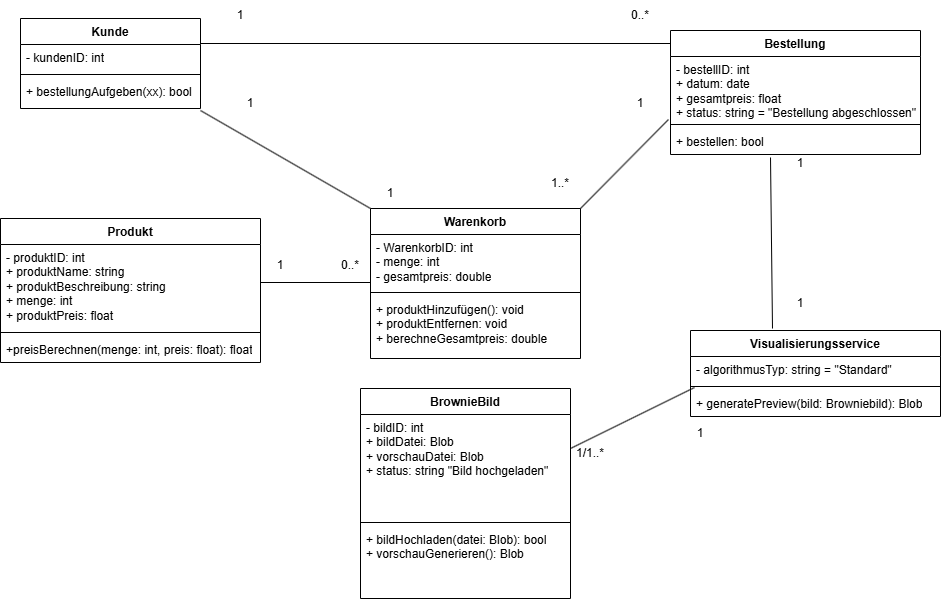

The diagram above was exported from draw.io. Its source (the exported page's mxGraphModel, read from the mxfile embedded in the PNG):
<mxGraphModel dx="1224" dy="1102" grid="1" gridSize="10" guides="1" tooltips="1" connect="1" arrows="1" fold="1" page="1" pageScale="1" pageWidth="1169" pageHeight="1654" background="light-dark(#FFFFFF,#0000FF)" math="0" shadow="0">
  <root>
    <mxCell id="0" />
    <mxCell id="1" parent="0" />
    <mxCell id="Zg7mXRpKknh-xwTEBLr--1" value="Kunde" style="swimlane;fontStyle=1;align=center;verticalAlign=top;childLayout=stackLayout;horizontal=1;startSize=26;horizontalStack=0;resizeParent=1;resizeParentMax=0;resizeLast=0;collapsible=1;marginBottom=0;whiteSpace=wrap;html=1;" vertex="1" parent="1">
      <mxGeometry x="50" y="310" width="180" height="90" as="geometry" />
    </mxCell>
    <mxCell id="Zg7mXRpKknh-xwTEBLr--2" value="- kundenID: int" style="text;strokeColor=none;fillColor=none;align=left;verticalAlign=top;spacingLeft=4;spacingRight=4;overflow=hidden;rotatable=0;points=[[0,0.5],[1,0.5]];portConstraint=eastwest;whiteSpace=wrap;html=1;" vertex="1" parent="Zg7mXRpKknh-xwTEBLr--1">
      <mxGeometry y="26" width="180" height="26" as="geometry" />
    </mxCell>
    <mxCell id="Zg7mXRpKknh-xwTEBLr--3" value="" style="line;strokeWidth=1;fillColor=none;align=left;verticalAlign=middle;spacingTop=-1;spacingLeft=3;spacingRight=3;rotatable=0;labelPosition=right;points=[];portConstraint=eastwest;strokeColor=inherit;" vertex="1" parent="Zg7mXRpKknh-xwTEBLr--1">
      <mxGeometry y="52" width="180" height="8" as="geometry" />
    </mxCell>
    <mxCell id="Zg7mXRpKknh-xwTEBLr--4" value="+ bestellungAufgeben(xx): bool" style="text;strokeColor=none;fillColor=none;align=left;verticalAlign=top;spacingLeft=4;spacingRight=4;overflow=hidden;rotatable=0;points=[[0,0.5],[1,0.5]];portConstraint=eastwest;whiteSpace=wrap;html=1;" vertex="1" parent="Zg7mXRpKknh-xwTEBLr--1">
      <mxGeometry y="60" width="180" height="30" as="geometry" />
    </mxCell>
    <mxCell id="Zg7mXRpKknh-xwTEBLr--5" value="Produkt" style="swimlane;fontStyle=1;align=center;verticalAlign=top;childLayout=stackLayout;horizontal=1;startSize=26;horizontalStack=0;resizeParent=1;resizeParentMax=0;resizeLast=0;collapsible=1;marginBottom=0;whiteSpace=wrap;html=1;" vertex="1" parent="1">
      <mxGeometry x="30" y="510" width="260" height="144" as="geometry" />
    </mxCell>
    <mxCell id="Zg7mXRpKknh-xwTEBLr--6" value="- produktID: int&lt;div&gt;+ produktName: string&lt;/div&gt;&lt;div&gt;+ produktBeschreibung: string&lt;/div&gt;&lt;div&gt;+ menge: int&lt;/div&gt;&lt;div&gt;+ produktPreis: float&lt;/div&gt;" style="text;strokeColor=none;fillColor=none;align=left;verticalAlign=top;spacingLeft=4;spacingRight=4;overflow=hidden;rotatable=0;points=[[0,0.5],[1,0.5]];portConstraint=eastwest;whiteSpace=wrap;html=1;" vertex="1" parent="Zg7mXRpKknh-xwTEBLr--5">
      <mxGeometry y="26" width="260" height="84" as="geometry" />
    </mxCell>
    <mxCell id="Zg7mXRpKknh-xwTEBLr--7" value="" style="line;strokeWidth=1;fillColor=none;align=left;verticalAlign=middle;spacingTop=-1;spacingLeft=3;spacingRight=3;rotatable=0;labelPosition=right;points=[];portConstraint=eastwest;strokeColor=inherit;" vertex="1" parent="Zg7mXRpKknh-xwTEBLr--5">
      <mxGeometry y="110" width="260" height="8" as="geometry" />
    </mxCell>
    <mxCell id="Zg7mXRpKknh-xwTEBLr--8" value="+preisBerechnen(menge: int, preis: float): float" style="text;strokeColor=none;fillColor=none;align=left;verticalAlign=top;spacingLeft=4;spacingRight=4;overflow=hidden;rotatable=0;points=[[0,0.5],[1,0.5]];portConstraint=eastwest;whiteSpace=wrap;html=1;" vertex="1" parent="Zg7mXRpKknh-xwTEBLr--5">
      <mxGeometry y="118" width="260" height="26" as="geometry" />
    </mxCell>
    <mxCell id="Zg7mXRpKknh-xwTEBLr--9" value="Bestellung" style="swimlane;fontStyle=1;align=center;verticalAlign=top;childLayout=stackLayout;horizontal=1;startSize=26;horizontalStack=0;resizeParent=1;resizeParentMax=0;resizeLast=0;collapsible=1;marginBottom=0;whiteSpace=wrap;html=1;" vertex="1" parent="1">
      <mxGeometry x="700" y="322" width="250" height="124" as="geometry" />
    </mxCell>
    <mxCell id="Zg7mXRpKknh-xwTEBLr--10" value="- bestellID: int&lt;div&gt;+ datum: date&lt;/div&gt;&lt;div&gt;+ gesamtpreis: float&lt;/div&gt;&lt;div&gt;+ status: string = &quot;Bestellung abgeschlossen&quot;&lt;/div&gt;" style="text;strokeColor=none;fillColor=none;align=left;verticalAlign=top;spacingLeft=4;spacingRight=4;overflow=hidden;rotatable=0;points=[[0,0.5],[1,0.5]];portConstraint=eastwest;whiteSpace=wrap;html=1;" vertex="1" parent="Zg7mXRpKknh-xwTEBLr--9">
      <mxGeometry y="26" width="250" height="64" as="geometry" />
    </mxCell>
    <mxCell id="Zg7mXRpKknh-xwTEBLr--11" value="" style="line;strokeWidth=1;fillColor=none;align=left;verticalAlign=middle;spacingTop=-1;spacingLeft=3;spacingRight=3;rotatable=0;labelPosition=right;points=[];portConstraint=eastwest;strokeColor=inherit;" vertex="1" parent="Zg7mXRpKknh-xwTEBLr--9">
      <mxGeometry y="90" width="250" height="8" as="geometry" />
    </mxCell>
    <mxCell id="Zg7mXRpKknh-xwTEBLr--12" value="+ bestellen: bool" style="text;strokeColor=none;fillColor=none;align=left;verticalAlign=top;spacingLeft=4;spacingRight=4;overflow=hidden;rotatable=0;points=[[0,0.5],[1,0.5]];portConstraint=eastwest;whiteSpace=wrap;html=1;" vertex="1" parent="Zg7mXRpKknh-xwTEBLr--9">
      <mxGeometry y="98" width="250" height="26" as="geometry" />
    </mxCell>
    <mxCell id="Zg7mXRpKknh-xwTEBLr--13" value="Warenkorb" style="swimlane;fontStyle=1;align=center;verticalAlign=top;childLayout=stackLayout;horizontal=1;startSize=26;horizontalStack=0;resizeParent=1;resizeParentMax=0;resizeLast=0;collapsible=1;marginBottom=0;whiteSpace=wrap;html=1;" vertex="1" parent="1">
      <mxGeometry x="400" y="500" width="210" height="150" as="geometry" />
    </mxCell>
    <mxCell id="Zg7mXRpKknh-xwTEBLr--14" value="- WarenkorbID: int&lt;div&gt;- menge: int&lt;/div&gt;&lt;div&gt;- gesamtpreis: double&lt;/div&gt;" style="text;strokeColor=none;fillColor=none;align=left;verticalAlign=top;spacingLeft=4;spacingRight=4;overflow=hidden;rotatable=0;points=[[0,0.5],[1,0.5]];portConstraint=eastwest;whiteSpace=wrap;html=1;" vertex="1" parent="Zg7mXRpKknh-xwTEBLr--13">
      <mxGeometry y="26" width="210" height="54" as="geometry" />
    </mxCell>
    <mxCell id="Zg7mXRpKknh-xwTEBLr--15" value="" style="line;strokeWidth=1;fillColor=none;align=left;verticalAlign=middle;spacingTop=-1;spacingLeft=3;spacingRight=3;rotatable=0;labelPosition=right;points=[];portConstraint=eastwest;strokeColor=inherit;" vertex="1" parent="Zg7mXRpKknh-xwTEBLr--13">
      <mxGeometry y="80" width="210" height="8" as="geometry" />
    </mxCell>
    <mxCell id="Zg7mXRpKknh-xwTEBLr--16" value="+ produktHinzufügen(): void&lt;div&gt;+ produktEntfernen: void&lt;/div&gt;&lt;div&gt;+ berechneGesamtpreis: double&lt;/div&gt;" style="text;strokeColor=none;fillColor=none;align=left;verticalAlign=top;spacingLeft=4;spacingRight=4;overflow=hidden;rotatable=0;points=[[0,0.5],[1,0.5]];portConstraint=eastwest;whiteSpace=wrap;html=1;" vertex="1" parent="Zg7mXRpKknh-xwTEBLr--13">
      <mxGeometry y="88" width="210" height="62" as="geometry" />
    </mxCell>
    <mxCell id="Zg7mXRpKknh-xwTEBLr--17" value="BrownieBild" style="swimlane;fontStyle=1;align=center;verticalAlign=top;childLayout=stackLayout;horizontal=1;startSize=26;horizontalStack=0;resizeParent=1;resizeParentMax=0;resizeLast=0;collapsible=1;marginBottom=0;whiteSpace=wrap;html=1;" vertex="1" parent="1">
      <mxGeometry x="390" y="680" width="210" height="210" as="geometry" />
    </mxCell>
    <mxCell id="Zg7mXRpKknh-xwTEBLr--18" value="- bildID: int&lt;div&gt;+ bildDatei: Blob&lt;/div&gt;&lt;div&gt;+ vorschauDatei: Blob&lt;/div&gt;&lt;div&gt;+ status: string &quot;Bild hochgeladen&quot;&lt;/div&gt;" style="text;strokeColor=none;fillColor=none;align=left;verticalAlign=top;spacingLeft=4;spacingRight=4;overflow=hidden;rotatable=0;points=[[0,0.5],[1,0.5]];portConstraint=eastwest;whiteSpace=wrap;html=1;" vertex="1" parent="Zg7mXRpKknh-xwTEBLr--17">
      <mxGeometry y="26" width="210" height="104" as="geometry" />
    </mxCell>
    <mxCell id="Zg7mXRpKknh-xwTEBLr--19" value="" style="line;strokeWidth=1;fillColor=none;align=left;verticalAlign=middle;spacingTop=-1;spacingLeft=3;spacingRight=3;rotatable=0;labelPosition=right;points=[];portConstraint=eastwest;strokeColor=inherit;" vertex="1" parent="Zg7mXRpKknh-xwTEBLr--17">
      <mxGeometry y="130" width="210" height="8" as="geometry" />
    </mxCell>
    <mxCell id="Zg7mXRpKknh-xwTEBLr--20" value="+ bildHochladen(datei: Blob): bool&lt;div&gt;+ vorschauGenerieren(): Blob&lt;/div&gt;" style="text;strokeColor=none;fillColor=none;align=left;verticalAlign=top;spacingLeft=4;spacingRight=4;overflow=hidden;rotatable=0;points=[[0,0.5],[1,0.5]];portConstraint=eastwest;whiteSpace=wrap;html=1;" vertex="1" parent="Zg7mXRpKknh-xwTEBLr--17">
      <mxGeometry y="138" width="210" height="72" as="geometry" />
    </mxCell>
    <mxCell id="Zg7mXRpKknh-xwTEBLr--21" value="Visualisierungsservice" style="swimlane;fontStyle=1;align=center;verticalAlign=top;childLayout=stackLayout;horizontal=1;startSize=26;horizontalStack=0;resizeParent=1;resizeParentMax=0;resizeLast=0;collapsible=1;marginBottom=0;whiteSpace=wrap;html=1;" vertex="1" parent="1">
      <mxGeometry x="720" y="622" width="250" height="86" as="geometry" />
    </mxCell>
    <mxCell id="Zg7mXRpKknh-xwTEBLr--22" value="- algorithmusTyp: string = &quot;Standard&quot;" style="text;strokeColor=none;fillColor=none;align=left;verticalAlign=top;spacingLeft=4;spacingRight=4;overflow=hidden;rotatable=0;points=[[0,0.5],[1,0.5]];portConstraint=eastwest;whiteSpace=wrap;html=1;" vertex="1" parent="Zg7mXRpKknh-xwTEBLr--21">
      <mxGeometry y="26" width="250" height="26" as="geometry" />
    </mxCell>
    <mxCell id="Zg7mXRpKknh-xwTEBLr--23" value="" style="line;strokeWidth=1;fillColor=none;align=left;verticalAlign=middle;spacingTop=-1;spacingLeft=3;spacingRight=3;rotatable=0;labelPosition=right;points=[];portConstraint=eastwest;strokeColor=inherit;" vertex="1" parent="Zg7mXRpKknh-xwTEBLr--21">
      <mxGeometry y="52" width="250" height="8" as="geometry" />
    </mxCell>
    <mxCell id="Zg7mXRpKknh-xwTEBLr--24" value="+ generatePreview(bild: Browniebild): Blob" style="text;strokeColor=none;fillColor=none;align=left;verticalAlign=top;spacingLeft=4;spacingRight=4;overflow=hidden;rotatable=0;points=[[0,0.5],[1,0.5]];portConstraint=eastwest;whiteSpace=wrap;html=1;" vertex="1" parent="Zg7mXRpKknh-xwTEBLr--21">
      <mxGeometry y="60" width="250" height="26" as="geometry" />
    </mxCell>
    <mxCell id="Zg7mXRpKknh-xwTEBLr--25" value="" style="line;strokeWidth=1;fillColor=none;align=left;verticalAlign=middle;spacingTop=-1;spacingLeft=3;spacingRight=3;rotatable=0;labelPosition=right;points=[];portConstraint=eastwest;strokeColor=inherit;" vertex="1" parent="1">
      <mxGeometry x="230" y="330" width="470" height="10" as="geometry" />
    </mxCell>
    <mxCell id="Zg7mXRpKknh-xwTEBLr--26" value="1" style="text;html=1;whiteSpace=wrap;strokeColor=none;fillColor=none;align=center;verticalAlign=middle;rounded=0;" vertex="1" parent="1">
      <mxGeometry x="240" y="292" width="60" height="30" as="geometry" />
    </mxCell>
    <mxCell id="Zg7mXRpKknh-xwTEBLr--27" value="0..*" style="text;html=1;whiteSpace=wrap;strokeColor=none;fillColor=none;align=center;verticalAlign=middle;rounded=0;" vertex="1" parent="1">
      <mxGeometry x="640" y="292" width="60" height="30" as="geometry" />
    </mxCell>
    <mxCell id="Zg7mXRpKknh-xwTEBLr--28" value="" style="endArrow=none;html=1;rounded=0;entryX=-0.008;entryY=0.984;entryDx=0;entryDy=0;entryPerimeter=0;" edge="1" parent="1" target="Zg7mXRpKknh-xwTEBLr--10">
      <mxGeometry width="50" height="50" relative="1" as="geometry">
        <mxPoint x="610" y="500" as="sourcePoint" />
        <mxPoint x="660" y="450" as="targetPoint" />
      </mxGeometry>
    </mxCell>
    <mxCell id="Zg7mXRpKknh-xwTEBLr--29" value="1..*" style="text;html=1;whiteSpace=wrap;strokeColor=none;fillColor=none;align=center;verticalAlign=middle;rounded=0;" vertex="1" parent="1">
      <mxGeometry x="560" y="460" width="60" height="30" as="geometry" />
    </mxCell>
    <mxCell id="Zg7mXRpKknh-xwTEBLr--30" value="1" style="text;html=1;whiteSpace=wrap;strokeColor=none;fillColor=none;align=center;verticalAlign=middle;rounded=0;" vertex="1" parent="1">
      <mxGeometry x="640" y="380" width="60" height="30" as="geometry" />
    </mxCell>
    <mxCell id="Zg7mXRpKknh-xwTEBLr--31" value="" style="line;strokeWidth=1;fillColor=none;align=left;verticalAlign=middle;spacingTop=-1;spacingLeft=3;spacingRight=3;rotatable=0;labelPosition=right;points=[];portConstraint=eastwest;strokeColor=inherit;" vertex="1" parent="1">
      <mxGeometry x="290" y="570" width="110" height="8" as="geometry" />
    </mxCell>
    <mxCell id="Zg7mXRpKknh-xwTEBLr--32" value="1" style="text;html=1;whiteSpace=wrap;strokeColor=none;fillColor=none;align=center;verticalAlign=middle;rounded=0;" vertex="1" parent="1">
      <mxGeometry x="280" y="542" width="60" height="30" as="geometry" />
    </mxCell>
    <mxCell id="Zg7mXRpKknh-xwTEBLr--33" value="0..*" style="text;html=1;whiteSpace=wrap;strokeColor=none;fillColor=none;align=center;verticalAlign=middle;rounded=0;" vertex="1" parent="1">
      <mxGeometry x="350" y="542" width="60" height="30" as="geometry" />
    </mxCell>
    <mxCell id="Zg7mXRpKknh-xwTEBLr--34" value="" style="endArrow=none;html=1;rounded=0;entryX=0.4;entryY=1.115;entryDx=0;entryDy=0;entryPerimeter=0;exitX=0.328;exitY=-0.023;exitDx=0;exitDy=0;exitPerimeter=0;" edge="1" parent="1" source="Zg7mXRpKknh-xwTEBLr--21" target="Zg7mXRpKknh-xwTEBLr--12">
      <mxGeometry width="50" height="50" relative="1" as="geometry">
        <mxPoint x="800" y="610" as="sourcePoint" />
        <mxPoint x="850" y="510" as="targetPoint" />
      </mxGeometry>
    </mxCell>
    <mxCell id="Zg7mXRpKknh-xwTEBLr--35" value="1" style="text;html=1;whiteSpace=wrap;strokeColor=none;fillColor=none;align=center;verticalAlign=middle;rounded=0;" vertex="1" parent="1">
      <mxGeometry x="800" y="440" width="60" height="30" as="geometry" />
    </mxCell>
    <mxCell id="Zg7mXRpKknh-xwTEBLr--36" value="1" style="text;html=1;whiteSpace=wrap;strokeColor=none;fillColor=none;align=center;verticalAlign=middle;rounded=0;" vertex="1" parent="1">
      <mxGeometry x="800" y="580" width="60" height="30" as="geometry" />
    </mxCell>
    <mxCell id="Zg7mXRpKknh-xwTEBLr--37" value="" style="endArrow=none;html=1;rounded=0;entryX=0.016;entryY=-0.115;entryDx=0;entryDy=0;entryPerimeter=0;" edge="1" parent="1" target="Zg7mXRpKknh-xwTEBLr--24">
      <mxGeometry width="50" height="50" relative="1" as="geometry">
        <mxPoint x="600" y="740" as="sourcePoint" />
        <mxPoint x="650" y="690" as="targetPoint" />
      </mxGeometry>
    </mxCell>
    <mxCell id="Zg7mXRpKknh-xwTEBLr--38" value="1/1..*" style="text;html=1;whiteSpace=wrap;strokeColor=none;fillColor=none;align=center;verticalAlign=middle;rounded=0;" vertex="1" parent="1">
      <mxGeometry x="590" y="730" width="60" height="30" as="geometry" />
    </mxCell>
    <mxCell id="Zg7mXRpKknh-xwTEBLr--39" value="1" style="text;html=1;whiteSpace=wrap;strokeColor=none;fillColor=none;align=center;verticalAlign=middle;rounded=0;" vertex="1" parent="1">
      <mxGeometry x="700" y="710" width="60" height="30" as="geometry" />
    </mxCell>
    <mxCell id="Zg7mXRpKknh-xwTEBLr--41" value="" style="endArrow=none;html=1;rounded=0;entryX=1;entryY=1.067;entryDx=0;entryDy=0;entryPerimeter=0;exitX=0;exitY=0;exitDx=0;exitDy=0;" edge="1" parent="1" source="Zg7mXRpKknh-xwTEBLr--13" target="Zg7mXRpKknh-xwTEBLr--4">
      <mxGeometry width="50" height="50" relative="1" as="geometry">
        <mxPoint x="560" y="590" as="sourcePoint" />
        <mxPoint x="610" y="540" as="targetPoint" />
      </mxGeometry>
    </mxCell>
    <mxCell id="Zg7mXRpKknh-xwTEBLr--42" value="1" style="text;html=1;whiteSpace=wrap;strokeColor=none;fillColor=none;align=center;verticalAlign=middle;rounded=0;" vertex="1" parent="1">
      <mxGeometry x="250" y="380" width="60" height="30" as="geometry" />
    </mxCell>
    <mxCell id="Zg7mXRpKknh-xwTEBLr--43" value="1" style="text;html=1;whiteSpace=wrap;strokeColor=none;fillColor=none;align=center;verticalAlign=middle;rounded=0;" vertex="1" parent="1">
      <mxGeometry x="390" y="470" width="60" height="30" as="geometry" />
    </mxCell>
  </root>
</mxGraphModel>